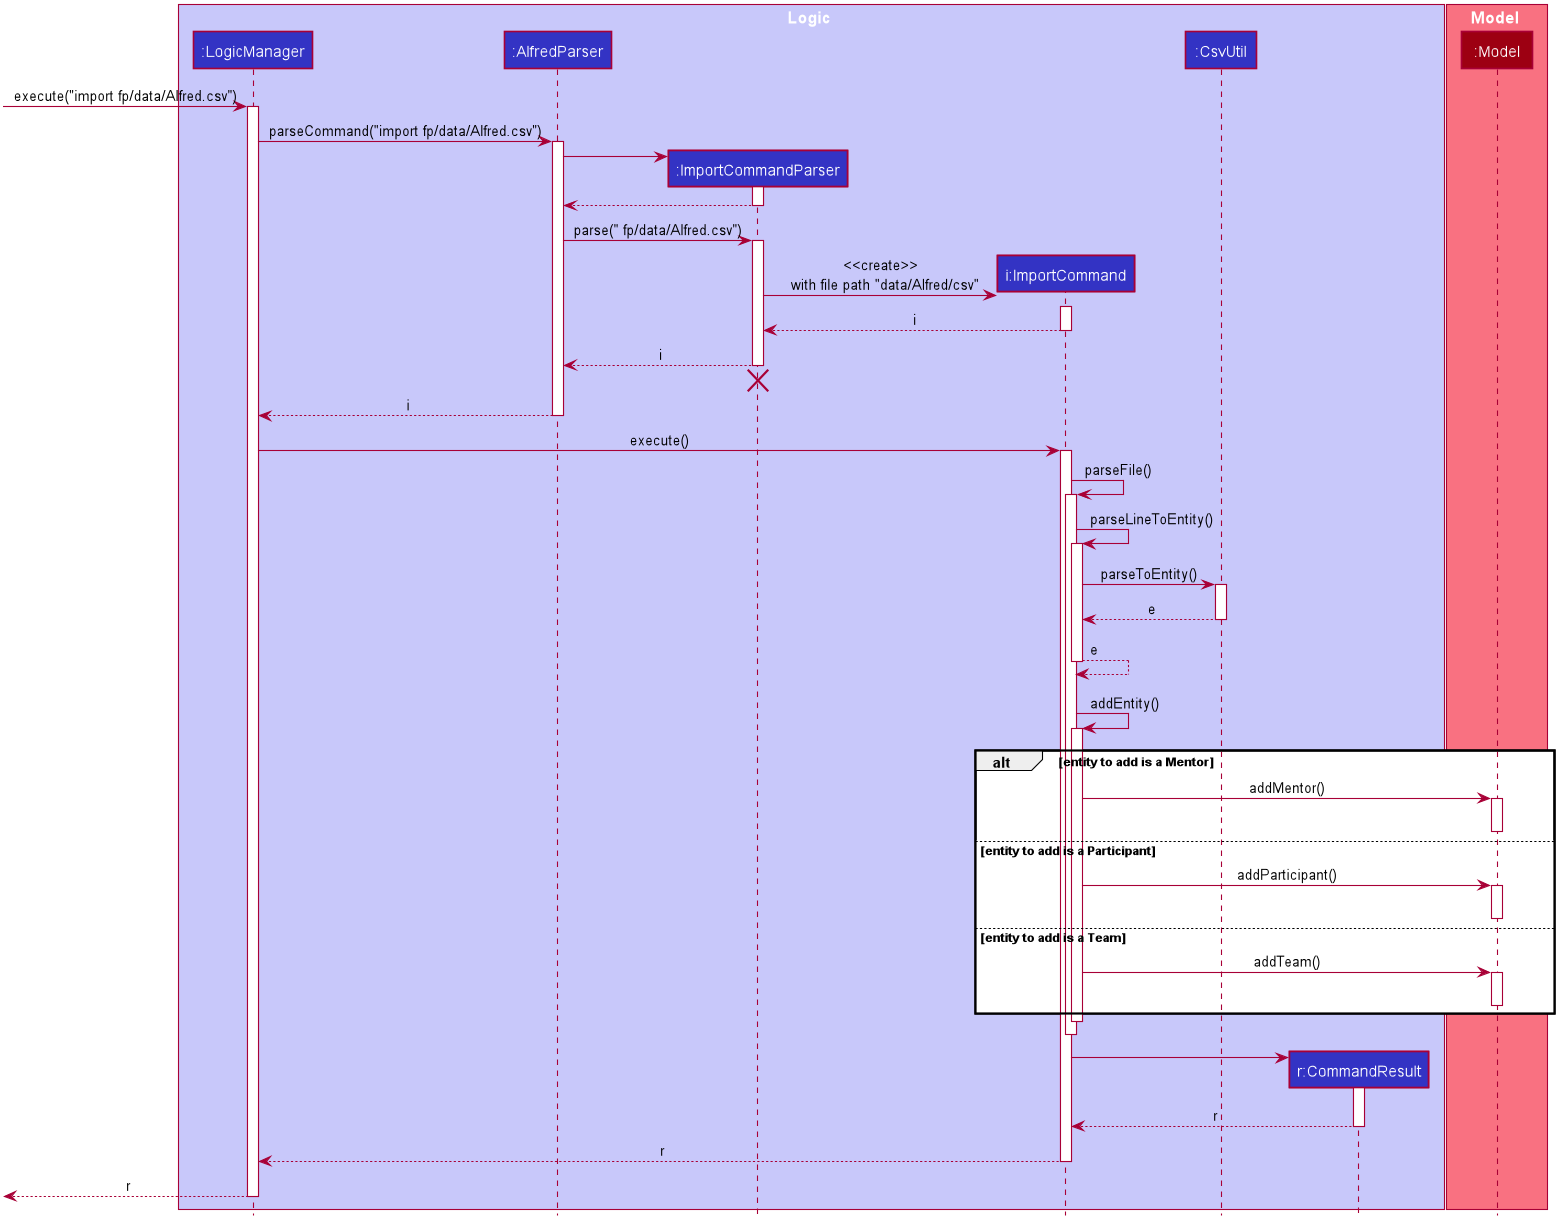

The diagram above was rendered by PlantUML. Its source (embedded in the PNG):
@startuml












skinparam BackgroundColor #FFFFFFF

skinparam Shadowing false

skinparam Class {
    FontColor #FFFFFF
    BorderThickness 1
    BorderColor #FFFFFF
    StereotypeFontColor #FFFFFF
    FontName Arial
}

skinparam Actor {
    BorderColor #000000
    Color #000000
    FontName Arial
}

skinparam Sequence {
    MessageAlign center
    BoxFontSize 15
    BoxPadding 0
    BoxFontColor #FFFFFF
    FontName Arial
}

skinparam Participant {
    FontColor #FFFFFFF
    Padding 20
}

skinparam MinClassWidth 50
skinparam ParticipantPadding 10
skinparam Shadowing false
skinparam DefaultTextAlignment center
skinparam packageStyle Rectangle

hide footbox
hide members
hide circle

box Logic #C8C8FA
participant ":LogicManager" as LogicManager #3333C4
participant ":AlfredParser" as AlfredParser #3333C4
participant ":ImportCommandParser" as ImportCommandParser #3333C4
participant "i:ImportCommand" as ImportCommand #3333C4
participant ":CsvUtil" as CsvUtil #3333C4
participant "r:CommandResult" as CommandResult #3333C4
end box

box Model #F97181
participant ":Model" as Model #9D0012
end box

[-> LogicManager : execute("import fp/data/Alfred.csv")
activate LogicManager

LogicManager -> AlfredParser : parseCommand("import fp/data/Alfred.csv")
activate AlfredParser

create ImportCommandParser
AlfredParser -> ImportCommandParser
activate ImportCommandParser

ImportCommandParser --> AlfredParser
deactivate ImportCommandParser

AlfredParser -> ImportCommandParser : parse(" fp/data/Alfred.csv")
activate ImportCommandParser

create ImportCommand
ImportCommandParser -> ImportCommand : <<create>>\n  with file path "data/Alfred/csv"
activate ImportCommand

ImportCommand --> ImportCommandParser : i
deactivate ImportCommand

ImportCommandParser --> AlfredParser : i
deactivate ImportCommandParser

ImportCommandParser -[hidden]-> AlfredParser
destroy ImportCommandParser

AlfredParser --> LogicManager : i
deactivate AlfredParser

LogicManager -> ImportCommand : execute()
activate ImportCommand
    ImportCommand -> ImportCommand ++ : parseFile()
        ImportCommand -> ImportCommand ++ : parseLineToEntity()
            ImportCommand -> CsvUtil : parseToEntity()
            activate CsvUtil
            return e
        return e
        ImportCommand -[hidden]-> Model
        ImportCommand -> ImportCommand ++ : addEntity()
            alt entity to add is a Mentor
                ImportCommand -> Model : addMentor()
                activate Model
                deactivate Model
            else entity to add is a Participant
                ImportCommand -> Model : addParticipant()
                activate Model
                deactivate Model
            else entity to add is a Team
                ImportCommand -> Model : addTeam()
                activate Model
                deactivate Model
            end
        deactivate ImportCommand
        ImportCommand -[hidden]-> ImportCommand
    deactivate ImportCommand
    create CommandResult
    ImportCommand -> CommandResult
        activate CommandResult
    return r
return r

[<--LogicManager : r
deactivate LogicManager

@enduml